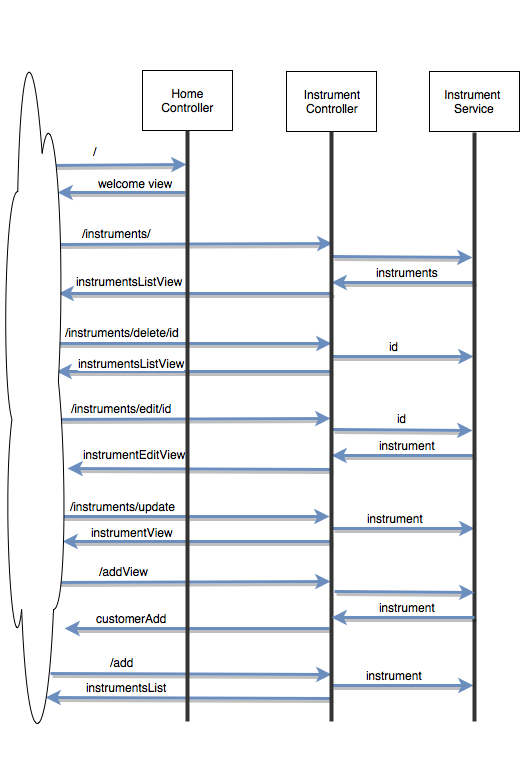

The diagram above was exported from draw.io. Its source (the exported page's mxGraphModel, read from the mxfile embedded in the PNG):
<mxGraphModel dx="816" dy="557" grid="1" gridSize="10" guides="1" tooltips="1" connect="1" arrows="1" fold="1" page="1" pageScale="1" pageWidth="826" pageHeight="1169" background="#ffffff" math="0" shadow="0">
  <root>
    <mxCell id="0" />
    <mxCell id="1" parent="0" />
    <mxCell id="2" value="Instrument&lt;br&gt;Controller" style="whiteSpace=wrap;html=1;" parent="1" vertex="1">
      <mxGeometry x="295" y="70" width="90" height="60" as="geometry" />
    </mxCell>
    <mxCell id="3" value="Instrument&amp;nbsp; Service&lt;br&gt;" style="whiteSpace=wrap;html=1;" parent="1" vertex="1">
      <mxGeometry x="438" y="70" width="90" height="60" as="geometry" />
    </mxCell>
    <mxCell id="10" value="" style="endArrow=classic;html=1;plain-blue;shadow=1;strokeWidth=3;entryX=0.067;entryY=0.5;entryPerimeter=0;" parent="1" edge="1">
      <mxGeometry width="50" height="50" relative="1" as="geometry">
        <mxPoint x="62" y="164" as="sourcePoint" />
        <mxPoint x="195" y="163" as="targetPoint" />
      </mxGeometry>
    </mxCell>
    <mxCell id="16" value="" style="endArrow=classic;html=1;plain-blue;shadow=1;strokeWidth=3;entryX=0.197;entryY=0.3;entryPerimeter=0;" parent="1" edge="1">
      <mxGeometry x="66" y="243" width="50" height="50" as="geometry">
        <mxPoint x="66" y="243" as="sourcePoint" />
        <mxPoint x="341" y="242" as="targetPoint" />
      </mxGeometry>
    </mxCell>
    <mxCell id="17" value="/instruments/" style="text;html=1;resizable=0;points=[];align=center;verticalAlign=middle;labelBackgroundColor=#ffffff;" parent="16" vertex="1" connectable="0">
      <mxGeometry x="-0.3881" y="-2" relative="1" as="geometry">
        <mxPoint x="-25" y="-13" as="offset" />
      </mxGeometry>
    </mxCell>
    <mxCell id="23" value="" style="endArrow=classic;html=1;plain-blue;shadow=1;strokeWidth=3;entryX=0.303;entryY=0.3;entryPerimeter=0;" parent="1" edge="1">
      <mxGeometry x="58" y="341" width="50" height="50" as="geometry">
        <mxPoint x="58" y="342" as="sourcePoint" />
        <mxPoint x="340" y="342" as="targetPoint" />
      </mxGeometry>
    </mxCell>
    <mxCell id="24" value="/instruments/delete/id" style="text;html=1;resizable=0;points=[];align=center;verticalAlign=middle;labelBackgroundColor=#ffffff;" parent="23" vertex="1" connectable="0">
      <mxGeometry x="-0.3881" y="-2" relative="1" as="geometry">
        <mxPoint x="-14" y="-14" as="offset" />
      </mxGeometry>
    </mxCell>
    <mxCell id="30" value="" style="endArrow=classic;html=1;plain-blue;shadow=1;strokeWidth=3;entryX=0.985;entryY=0.648;entryPerimeter=0;exitX=0.275;exitY=0.4;exitPerimeter=0;" parent="1" edge="1" source="65">
      <mxGeometry x="294" y="254" width="50" height="50" as="geometry">
        <mxPoint x="341" y="294" as="sourcePoint" />
        <mxPoint x="67" y="292" as="targetPoint" />
        <Array as="points">
          <mxPoint x="75" y="292" />
        </Array>
      </mxGeometry>
    </mxCell>
    <mxCell id="31" value="instrumentsListView" style="text;html=1;resizable=0;points=[];align=center;verticalAlign=middle;labelBackgroundColor=#ffffff;" parent="30" vertex="1" connectable="0">
      <mxGeometry x="-0.3881" y="-2" relative="1" as="geometry">
        <mxPoint x="-120" y="-11" as="offset" />
      </mxGeometry>
    </mxCell>
    <mxCell id="33" value="" style="endArrow=classic;html=1;strokeWidth=3;shadow=1;plain-blue;entryX=0.923;entryY=0.543;entryPerimeter=0;exitX=0.224;exitY=0.6;exitPerimeter=0;" parent="1" edge="1">
      <mxGeometry x="-34" y="172" width="50" height="50" as="geometry">
        <mxPoint x="194" y="191" as="sourcePoint" />
        <mxPoint x="66" y="191" as="targetPoint" />
      </mxGeometry>
    </mxCell>
    <mxCell id="34" value="welcome view&lt;br&gt;" style="text;html=1;resizable=0;points=[];align=center;verticalAlign=middle;labelBackgroundColor=none;" parent="33" vertex="1" connectable="0">
      <mxGeometry x="-0.3881" y="-2" relative="1" as="geometry">
        <mxPoint x="-11" y="-8" as="offset" />
      </mxGeometry>
    </mxCell>
    <mxCell id="43" value="" style="endArrow=classic;html=1;plain-blue;shadow=1;strokeWidth=3;entryX=0.661;entryY=0.3;entryPerimeter=0;exitX=0.424;exitY=0.4;exitPerimeter=0;" parent="1" edge="1">
      <mxGeometry x="346" y="249" width="50" height="50" as="geometry">
        <mxPoint x="483" y="281" as="sourcePoint" />
        <mxPoint x="340" y="281" as="targetPoint" />
      </mxGeometry>
    </mxCell>
    <mxCell id="44" value="instruments" style="text;html=1;resizable=0;points=[];align=center;verticalAlign=middle;labelBackgroundColor=#ffffff;" parent="43" vertex="1" connectable="0">
      <mxGeometry x="-0.3881" y="-2" relative="1" as="geometry">
        <mxPoint x="-24" y="-9" as="offset" />
      </mxGeometry>
    </mxCell>
    <mxCell id="49" value="" style="endArrow=classic;html=1;entryX=0.892;entryY=0.517;entryPerimeter=0;strokeWidth=3;shadow=1;plain-blue;exitX=0.343;exitY=0.2;exitPerimeter=0;" parent="1" edge="1">
      <mxGeometry x="-47" y="359" width="50" height="50" as="geometry">
        <mxPoint x="340" y="370" as="sourcePoint" />
        <mxPoint x="65" y="370" as="targetPoint" />
      </mxGeometry>
    </mxCell>
    <mxCell id="50" value="instrumentsListView" style="text;html=1;resizable=0;points=[];align=center;verticalAlign=middle;labelBackgroundColor=#ffffff;" parent="49" vertex="1" connectable="0">
      <mxGeometry x="-0.3881" y="-2" relative="1" as="geometry">
        <mxPoint x="-117" y="-7" as="offset" />
      </mxGeometry>
    </mxCell>
    <mxCell id="51" value="" style="endArrow=classic;html=1;strokeWidth=3;shadow=1;plain-blue;entryX=0.61;entryY=0.6;entryPerimeter=0;" parent="1" edge="1">
      <mxGeometry x="335" y="356" width="50" height="50" as="geometry">
        <mxPoint x="340" y="355" as="sourcePoint" />
        <mxPoint x="482" y="355" as="targetPoint" />
      </mxGeometry>
    </mxCell>
    <mxCell id="52" value="id" style="text;html=1;resizable=0;points=[];align=center;verticalAlign=middle;labelBackgroundColor=#ffffff;" parent="51" vertex="1" connectable="0">
      <mxGeometry x="-0.3881" y="-2" relative="1" as="geometry">
        <mxPoint x="19" y="-13" as="offset" />
      </mxGeometry>
    </mxCell>
    <mxCell id="73" value="/" style="text;html=1;resizable=0;points=[];autosize=1;align=left;verticalAlign=top;spacingTop=-4;" parent="1" vertex="1">
      <mxGeometry x="100" y="141" width="20" height="20" as="geometry" />
    </mxCell>
    <mxCell id="74" value="" style="endArrow=classic;html=1;strokeWidth=3;shadow=1;plain-blue;" parent="1" edge="1">
      <mxGeometry x="341" y="255" width="50" height="50" as="geometry">
        <mxPoint x="341" y="255" as="sourcePoint" />
        <mxPoint x="481" y="256" as="targetPoint" />
      </mxGeometry>
    </mxCell>
    <mxCell id="77" value="" style="endArrow=classic;html=1;plain-blue;shadow=1;strokeWidth=3;entryX=0.55;entryY=0.6;entryPerimeter=0;" parent="1" edge="1">
      <mxGeometry x="60" y="514" width="50" height="50" as="geometry">
        <mxPoint x="60" y="515" as="sourcePoint" />
        <mxPoint x="338" y="515" as="targetPoint" />
      </mxGeometry>
    </mxCell>
    <mxCell id="78" value="/instruments/update" style="text;html=1;resizable=0;points=[];align=center;verticalAlign=middle;labelBackgroundColor=#ffffff;" parent="77" vertex="1" connectable="0">
      <mxGeometry x="-0.3881" y="-2" relative="1" as="geometry">
        <mxPoint x="-14" y="-13" as="offset" />
      </mxGeometry>
    </mxCell>
    <mxCell id="79" value="" style="endArrow=classic;html=1;strokeWidth=3;shadow=1;plain-blue;exitX=0.695;exitY=0.5;exitPerimeter=0;entryX=0.969;entryY=0.762;entryPerimeter=0;" parent="1" edge="1" source="65">
      <mxGeometry x="-52" y="528" width="50" height="50" as="geometry">
        <mxPoint x="194" y="539" as="sourcePoint" />
        <mxPoint x="71" y="540" as="targetPoint" />
      </mxGeometry>
    </mxCell>
    <mxCell id="80" value="instrumentView" style="text;html=1;resizable=0;points=[];align=center;verticalAlign=middle;labelBackgroundColor=#ffffff;" parent="79" vertex="1" connectable="0">
      <mxGeometry x="-0.3881" y="-2" relative="1" as="geometry">
        <mxPoint x="-118" y="-8" as="offset" />
      </mxGeometry>
    </mxCell>
    <mxCell id="81" value="" style="endArrow=classic;html=1;strokeWidth=3;shadow=1;plain-blue;entryX=0.61;entryY=0.6;entryPerimeter=0;" parent="1" edge="1">
      <mxGeometry x="336" y="528" width="50" height="50" as="geometry">
        <mxPoint x="341" y="527" as="sourcePoint" />
        <mxPoint x="483" y="527" as="targetPoint" />
      </mxGeometry>
    </mxCell>
    <mxCell id="82" value="instrument" style="text;html=1;resizable=0;points=[];align=center;verticalAlign=middle;labelBackgroundColor=#ffffff;" parent="81" vertex="1" connectable="0">
      <mxGeometry x="-0.3881" y="-2" relative="1" as="geometry">
        <mxPoint x="19" y="-13" as="offset" />
      </mxGeometry>
    </mxCell>
    <mxCell id="83" value="" style="endArrow=classic;html=1;plain-blue;shadow=1;strokeWidth=3;entryX=0.413;entryY=0.3;entryPerimeter=0;" parent="1" edge="1">
      <mxGeometry x="58" y="417" width="50" height="50" as="geometry">
        <mxPoint x="58" y="418" as="sourcePoint" />
        <mxPoint x="339" y="417" as="targetPoint" />
      </mxGeometry>
    </mxCell>
    <mxCell id="84" value="/instruments/edit/id" style="text;html=1;resizable=0;points=[];align=center;verticalAlign=middle;labelBackgroundColor=#ffffff;" parent="83" vertex="1" connectable="0">
      <mxGeometry x="-0.3881" y="-2" relative="1" as="geometry">
        <mxPoint x="-14" y="-13" as="offset" />
      </mxGeometry>
    </mxCell>
    <mxCell id="85" value="" style="endArrow=classic;html=1;strokeWidth=3;shadow=1;plain-blue;exitX=0.573;exitY=0.5;exitPerimeter=0;" parent="1" edge="1" source="65">
      <mxGeometry x="-58" y="452" width="50" height="50" as="geometry">
        <mxPoint x="339" y="465" as="sourcePoint" />
        <mxPoint x="76" y="467" as="targetPoint" />
      </mxGeometry>
    </mxCell>
    <mxCell id="86" value="instrumentEditView" style="text;html=1;resizable=0;points=[];align=center;verticalAlign=middle;labelBackgroundColor=#ffffff;" parent="85" vertex="1" connectable="0">
      <mxGeometry x="-0.3881" y="-2" relative="1" as="geometry">
        <mxPoint x="-117" y="-13" as="offset" />
      </mxGeometry>
    </mxCell>
    <mxCell id="89" value="" style="endArrow=classic;html=1;plain-blue;shadow=1;strokeWidth=3;entryX=0.661;entryY=0.3;entryPerimeter=0;exitX=0.424;exitY=0.4;exitPerimeter=0;" parent="1" edge="1">
      <mxGeometry x="346" y="422" width="50" height="50" as="geometry">
        <mxPoint x="483" y="454" as="sourcePoint" />
        <mxPoint x="340" y="454" as="targetPoint" />
      </mxGeometry>
    </mxCell>
    <mxCell id="90" value="instrument" style="text;html=1;resizable=0;points=[];align=center;verticalAlign=middle;labelBackgroundColor=#ffffff;" parent="89" vertex="1" connectable="0">
      <mxGeometry x="-0.3881" y="-2" relative="1" as="geometry">
        <mxPoint x="-24" y="-9" as="offset" />
      </mxGeometry>
    </mxCell>
    <mxCell id="91" value="" style="endArrow=classic;html=1;strokeWidth=3;shadow=1;plain-blue;" parent="1" edge="1">
      <mxGeometry x="341" y="428" width="50" height="50" as="geometry">
        <mxPoint x="341" y="428" as="sourcePoint" />
        <mxPoint x="481" y="429" as="targetPoint" />
      </mxGeometry>
    </mxCell>
    <mxCell id="97" value="id" style="text;html=1;resizable=0;points=[];align=center;verticalAlign=middle;labelBackgroundColor=#ffffff;" parent="91" vertex="1" connectable="0">
      <mxGeometry relative="1" as="geometry">
        <mxPoint x="-1" y="-12" as="offset" />
      </mxGeometry>
    </mxCell>
    <mxCell id="98" value="" style="endArrow=classic;html=1;plain-blue;shadow=1;strokeWidth=3;entryX=0.653;entryY=0.6;entryPerimeter=0;" parent="1" edge="1">
      <mxGeometry x="62" y="580" width="50" height="50" as="geometry">
        <mxPoint x="62" y="581" as="sourcePoint" />
        <mxPoint x="339" y="580" as="targetPoint" />
      </mxGeometry>
    </mxCell>
    <mxCell id="99" value="/addView" style="text;html=1;resizable=0;points=[];align=center;verticalAlign=middle;labelBackgroundColor=#ffffff;" parent="98" vertex="1" connectable="0">
      <mxGeometry x="-0.3881" y="-2" relative="1" as="geometry">
        <mxPoint x="-15" y="-13" as="offset" />
      </mxGeometry>
    </mxCell>
    <mxCell id="100" value="" style="endArrow=classic;html=1;strokeWidth=3;shadow=1;plain-blue;exitX=0.693;exitY=0.7;exitPerimeter=0;entryX=0.985;entryY=0.709;entryPerimeter=0;" parent="1" edge="1">
      <mxGeometry x="-56" y="610" width="50" height="50" as="geometry">
        <mxPoint x="338" y="627" as="sourcePoint" />
        <mxPoint x="73" y="627" as="targetPoint" />
      </mxGeometry>
    </mxCell>
    <mxCell id="101" value="customerAdd" style="text;html=1;resizable=0;points=[];align=center;verticalAlign=middle;labelBackgroundColor=#ffffff;" parent="100" vertex="1" connectable="0">
      <mxGeometry x="-0.3881" y="-2" relative="1" as="geometry">
        <mxPoint x="-117" y="-9" as="offset" />
      </mxGeometry>
    </mxCell>
    <mxCell id="106" value="" style="endArrow=classic;html=1;plain-blue;shadow=1;strokeWidth=3;entryX=0.75;entryY=0.5;entryPerimeter=0;" parent="1" edge="1">
      <mxGeometry x="59" y="671" width="50" height="50" as="geometry">
        <mxPoint x="59" y="672" as="sourcePoint" />
        <mxPoint x="340" y="673" as="targetPoint" />
      </mxGeometry>
    </mxCell>
    <mxCell id="107" value="/add" style="text;html=1;resizable=0;points=[];align=center;verticalAlign=middle;labelBackgroundColor=#ffffff;" parent="106" vertex="1" connectable="0">
      <mxGeometry x="-0.3881" y="-2" relative="1" as="geometry">
        <mxPoint x="-15" y="-14" as="offset" />
      </mxGeometry>
    </mxCell>
    <mxCell id="108" value="" style="endArrow=classic;html=1;strokeWidth=3;shadow=1;plain-blue;exitX=0.784;exitY=0.5;exitPerimeter=0;entryX=0.677;entryY=0.916;entryPerimeter=0;" parent="1" target="27" edge="1">
      <mxGeometry x="-51" y="686" width="50" height="50" as="geometry">
        <mxPoint x="340" y="697" as="sourcePoint" />
        <mxPoint x="69" y="697" as="targetPoint" />
      </mxGeometry>
    </mxCell>
    <mxCell id="109" value="instrumentsList" style="text;html=1;resizable=0;points=[];align=center;verticalAlign=middle;labelBackgroundColor=#ffffff;" parent="108" vertex="1" connectable="0">
      <mxGeometry x="-0.3881" y="-2" relative="1" as="geometry">
        <mxPoint x="-117" y="-9" as="offset" />
      </mxGeometry>
    </mxCell>
    <mxCell id="110" value="" style="endArrow=classic;html=1;strokeWidth=3;shadow=1;plain-blue;entryX=0.61;entryY=0.6;entryPerimeter=0;" parent="1" edge="1">
      <mxGeometry x="335" y="685" width="50" height="50" as="geometry">
        <mxPoint x="340" y="684" as="sourcePoint" />
        <mxPoint x="482" y="684" as="targetPoint" />
      </mxGeometry>
    </mxCell>
    <mxCell id="111" value="instrument" style="text;html=1;resizable=0;points=[];align=center;verticalAlign=middle;labelBackgroundColor=#ffffff;" parent="110" vertex="1" connectable="0">
      <mxGeometry x="-0.3881" y="-2" relative="1" as="geometry">
        <mxPoint x="19" y="-13" as="offset" />
      </mxGeometry>
    </mxCell>
    <mxCell id="65" value="" style="line;direction=south;html=1;strokeColor=#333333;" parent="1" vertex="1">
      <mxGeometry x="335" y="130" width="10" height="590" as="geometry" />
    </mxCell>
    <mxCell id="66" value="" style="line;direction=south;html=1;strokeColor=#333333;" parent="1" vertex="1">
      <mxGeometry x="478" y="131" width="10" height="589" as="geometry" />
    </mxCell>
    <mxCell id="27" value="" style="ellipse;shape=cloud;whiteSpace=wrap;html=1;" parent="1" vertex="1">
      <mxGeometry x="10" width="65" height="760" as="geometry" />
    </mxCell>
    <mxCell id="124" value="Home&lt;br&gt;Controller" style="whiteSpace=wrap;html=1;" vertex="1" parent="1">
      <mxGeometry x="151" y="69" width="90" height="60" as="geometry" />
    </mxCell>
    <mxCell id="125" value="" style="line;direction=south;html=1;strokeColor=#333333;" vertex="1" parent="1">
      <mxGeometry x="191" y="129" width="10" height="591" as="geometry" />
    </mxCell>
    <mxCell id="126" value="" style="endArrow=classic;html=1;plain-blue;shadow=1;strokeWidth=3;entryX=0.661;entryY=0.3;entryPerimeter=0;exitX=0.424;exitY=0.4;exitPerimeter=0;" edge="1" parent="1">
      <mxGeometry x="346" y="584" width="50" height="50" as="geometry">
        <mxPoint x="483" y="616" as="sourcePoint" />
        <mxPoint x="340" y="616" as="targetPoint" />
      </mxGeometry>
    </mxCell>
    <mxCell id="127" value="instrument" style="text;html=1;resizable=0;points=[];align=center;verticalAlign=middle;labelBackgroundColor=#ffffff;" vertex="1" connectable="0" parent="126">
      <mxGeometry x="-0.3881" y="-2" relative="1" as="geometry">
        <mxPoint x="-24" y="-9" as="offset" />
      </mxGeometry>
    </mxCell>
    <mxCell id="128" value="" style="endArrow=classic;html=1;strokeWidth=3;shadow=1;plain-blue;" edge="1" parent="1">
      <mxGeometry x="343" y="590" width="50" height="50" as="geometry">
        <mxPoint x="343" y="590" as="sourcePoint" />
        <mxPoint x="483" y="591" as="targetPoint" />
      </mxGeometry>
    </mxCell>
  </root>
</mxGraphModel>